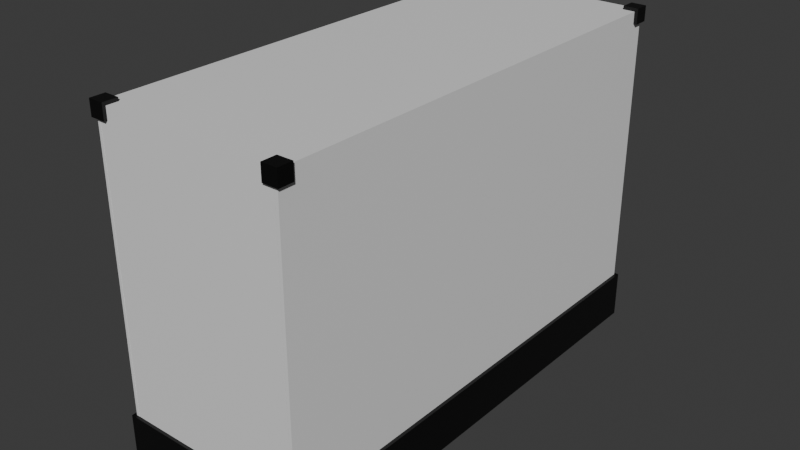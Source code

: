 # Source: SquareGlass.blend  (saved by Blender 4.1.23; exported with 4.5.12 LTS)
import bpy
from mathutils import Matrix  # noqa: F401  (used for matrix-valued properties, if any)

bpy.ops.wm.read_factory_settings(use_empty=True)
scene = bpy.context.scene
scene.name = 'Scene'

# ---- collections
col_collection = bpy.data.collections.new('Collection'); scene.collection.children.link(col_collection)

# ---- materials (node trees are filled in below, after node groups)
mat_material = bpy.data.materials.new('Material')
mat_material.alpha_threshold = 0.0
mat_material.use_transparent_shadow = False
mat_material.roughness = 0.5
mat_material.line_color = (0.0, 0.0, 0.0, 1.0)
mat_blackplastic = bpy.data.materials.new('BlackPlastic')
mat_blackplastic.use_transparent_shadow = False
mat_material_001 = bpy.data.materials.new('Material.001')
mat_material_001.alpha_threshold = 0.0
mat_material_001.use_transparent_shadow = False
mat_material_001.roughness = 0.5
mat_material_001.line_color = (0.0, 0.0, 0.0, 1.0)
mat_material_004 = bpy.data.materials.new('Material.004')
mat_material_004.alpha_threshold = 0.0
mat_material_004.use_transparent_shadow = False
mat_material_004.roughness = 0.5
mat_material_004.line_color = (0.0, 0.0, 0.0, 1.0)
mat_material_005 = bpy.data.materials.new('Material.005')
mat_material_005.alpha_threshold = 0.0
mat_material_005.use_transparent_shadow = False
mat_material_005.roughness = 0.5
mat_material_005.line_color = (0.0, 0.0, 0.0, 1.0)
mat_material_006 = bpy.data.materials.new('Material.006')
mat_material_006.alpha_threshold = 0.0
mat_material_006.use_transparent_shadow = False
mat_material_006.roughness = 0.5
mat_material_006.line_color = (0.0, 0.0, 0.0, 1.0)

# ---- material node trees
mat_material.use_nodes = True; mat_material.node_tree.nodes.clear()
_N = mat_material.node_tree.nodes; _L = mat_material.node_tree.links
n0 = _N.new('ShaderNodeOutputMaterial'); n0.name = 'Material Output'; n0.location = (300, 300)
n1 = _N.new('ShaderNodeBsdfPrincipled'); n1.name = 'Principled BSDF'; n1.location = (10, 300)
n1.inputs[3].default_value = 1.45
_L.new(n1.outputs[0], n0.inputs[0])
n0.is_active_output = True
mat_blackplastic.use_nodes = True; mat_blackplastic.node_tree.nodes.clear()
_N = mat_blackplastic.node_tree.nodes; _L = mat_blackplastic.node_tree.links
n0 = _N.new('ShaderNodeBsdfPrincipled'); n0.name = 'Principled BSDF'; n0.location = (10, 300)
n0.inputs[0].default_value = (0.0, 0.0, 0.0, 1.0)
n1 = _N.new('ShaderNodeOutputMaterial'); n1.name = 'Material Output'; n1.location = (300, 300)
_L.new(n0.outputs[0], n1.inputs[0])
n1.is_active_output = True
mat_material_001.use_nodes = True; mat_material_001.node_tree.nodes.clear()
_N = mat_material_001.node_tree.nodes; _L = mat_material_001.node_tree.links
n0 = _N.new('ShaderNodeOutputMaterial'); n0.name = 'Material Output'; n0.location = (300, 300)
n1 = _N.new('ShaderNodeBsdfPrincipled'); n1.name = 'Principled BSDF'; n1.location = (10, 300)
n1.inputs[3].default_value = 1.45
_L.new(n1.outputs[0], n0.inputs[0])
n0.is_active_output = True
mat_material_004.use_nodes = True; mat_material_004.node_tree.nodes.clear()
_N = mat_material_004.node_tree.nodes; _L = mat_material_004.node_tree.links
n0 = _N.new('ShaderNodeOutputMaterial'); n0.name = 'Material Output'; n0.location = (300, 300)
n1 = _N.new('ShaderNodeBsdfPrincipled'); n1.name = 'Principled BSDF'; n1.location = (10, 300)
n1.inputs[3].default_value = 1.45
_L.new(n1.outputs[0], n0.inputs[0])
n0.is_active_output = True
mat_material_005.use_nodes = True; mat_material_005.node_tree.nodes.clear()
_N = mat_material_005.node_tree.nodes; _L = mat_material_005.node_tree.links
n0 = _N.new('ShaderNodeOutputMaterial'); n0.name = 'Material Output'; n0.location = (300, 300)
n1 = _N.new('ShaderNodeBsdfPrincipled'); n1.name = 'Principled BSDF'; n1.location = (10, 300)
n1.inputs[3].default_value = 1.45
_L.new(n1.outputs[0], n0.inputs[0])
n0.is_active_output = True
mat_material_006.use_nodes = True; mat_material_006.node_tree.nodes.clear()
_N = mat_material_006.node_tree.nodes; _L = mat_material_006.node_tree.links
n0 = _N.new('ShaderNodeOutputMaterial'); n0.name = 'Material Output'; n0.location = (300, 300)
n1 = _N.new('ShaderNodeBsdfPrincipled'); n1.name = 'Principled BSDF'; n1.location = (10, 300)
n1.inputs[3].default_value = 1.45
_L.new(n1.outputs[0], n0.inputs[0])
n0.is_active_output = True

# ---- world
world_world = bpy.data.worlds.new('World'); scene.world = world_world
world_world.use_nodes = True; world_world.node_tree.nodes.clear()
_N = world_world.node_tree.nodes; _L = world_world.node_tree.links
n0 = _N.new('ShaderNodeOutputWorld'); n0.name = 'World Output'; n0.location = (300, 300)
n1 = _N.new('ShaderNodeBackground'); n1.name = 'Background'; n1.location = (10, 300)
n1.inputs[0].default_value = (0.05088, 0.05088, 0.05088, 1.0)
_L.new(n1.outputs[0], n0.inputs[0])
n0.is_active_output = True
world_world.color = (0.05088, 0.05088, 0.05088)
world_world.use_sun_shadow = False
world_world.sun_shadow_jitter_overblur = 0.0

# ---- meshes
me_cube = bpy.data.meshes.new('Cube')
me_cube.from_pydata([(2.0, 5.0, 6.0), (2.0, 5.0, 5.935), (2.0, -5.0, 6.0), (2.0, -5.0, 5.935), (-2.0, 5.0, 6.0), (-2.0, 5.0, 5.935), (-2.0, -5.0, 6.0), (-2.0, -5.0, 5.935)], [], [(0, 4, 6, 2), (3, 2, 6, 7), (7, 6, 4, 5), (5, 1, 3, 7), (1, 0, 2, 3), (5, 4, 0, 1)])
_uv = me_cube.uv_layers.new(name='UVMap')
_uv.uv.foreach_set('vector', [0.625, 0.5, 0.875, 0.5, 0.875, 0.75, 0.625, 0.75, 0.375, 0.75, 0.625, 0.75, 0.625, 1.0, 0.375, 1.0, 0.375, 0.0, 0.625, 0.0, 0.625, 0.25, 0.375, 0.25, 0.125, 0.5, 0.375, 0.5, 0.375, 0.75, 0.125, 0.75, 0.375, 0.5, 0.625, 0.5, 0.625, 0.75, 0.375, 0.75, 0.375, 0.25, 0.625, 0.25, 0.625, 0.5, 0.375, 0.5])
me_cube.materials.append(mat_material)
me_cube.use_mirror_vertex_groups = False
me_cube.update()
me_cube_002 = bpy.data.meshes.new('Cube.002')
me_cube_002.from_pydata([(-0.2858, -1.0, -1.0), (-0.2858, -1.0, 0.2807), (-0.2858, 0.2596, -1.0), (-0.2858, 0.2596, 0.2807), (0.0, 0.0, 0.0), (1.0, -1.0, 0.2807), (1.0, 0.2596, -1.0), (1.0, 0.2596, 0.2807), (1.0, 0.0, 0.0), (1.0, 0.0, -1.0), (1.0, -1.0, 0.0), (0.0, -1.0, 0.0), (0.0, -1.0, -1.0), (0.0, 0.0, -1.0)], [], [(0, 1, 3, 2), (2, 3, 7, 6), (6, 7, 5, 10, 8, 9), (10, 5, 1, 0, 12, 11), (12, 0, 2, 6, 9, 13), (7, 3, 1, 5), (4, 8, 10, 11), (13, 4, 11, 12), (9, 8, 4, 13)])
_uv = me_cube_002.uv_layers.new(name='UVMap')
_uv.uv.foreach_set('vector', [0.375, 0.0, 0.625, 0.0, 0.625, 0.25, 0.375, 0.25, 0.375, 0.25, 0.625, 0.25, 0.625, 0.5, 0.375, 0.5, 0.375, 0.5, 0.625, 0.5, 0.625, 0.75, 0.5702, 0.75, 0.5702, 0.5515, 0.375, 0.5515, 0.5702, 0.75, 0.625, 0.75, 0.625, 1.0, 0.375, 1.0, 0.375, 0.9444, 0.5702, 0.9444, 0.1806, 0.75, 0.125, 0.75, 0.125, 0.5, 0.375, 0.5, 0.375, 0.5515, 0.1806, 0.5515, 0.625, 0.5, 0.875, 0.5, 0.875, 0.75, 0.625, 0.75, 0.875, 0.5, 0.8594, 0.5, 0.8594, 0.5062, 0.875, 0.5063, 0.6146, 0.25, 0.625, 0.25, 0.625, 0.2438, 0.6146, 0.2438, 0.6146, 0.2656, 0.625, 0.2656, 0.625, 0.25, 0.6146, 0.25])
me_cube_002.materials.append(mat_blackplastic)
me_cube_002.update()
me_cube_003 = bpy.data.meshes.new('Cube.003')
me_cube_003.from_pydata([(2.07, 5.061, 1.0), (2.07, 5.061, 0.0), (2.07, -5.063, 1.0), (2.07, -5.063, 0.0), (-2.068, 5.061, 1.0), (-2.068, 5.061, 0.0), (-2.068, -5.063, 1.0), (-2.068, -5.063, 0.0)], [], [(0, 4, 6, 2), (3, 2, 6, 7), (7, 6, 4, 5), (5, 1, 3, 7), (1, 0, 2, 3), (5, 4, 0, 1)])
me_cube_003.polygons.foreach_set('material_index', [1, 1, 1, 1, 1, 1])
_uv = me_cube_003.uv_layers.new(name='UVMap')
_uv.uv.foreach_set('vector', [0.625, 0.5, 0.875, 0.5, 0.875, 0.75, 0.625, 0.75, 0.375, 0.75, 0.625, 0.75, 0.625, 1.0, 0.375, 1.0, 0.375, 0.0, 0.625, 0.0, 0.625, 0.25, 0.375, 0.25, 0.125, 0.5, 0.375, 0.5, 0.375, 0.75, 0.125, 0.75, 0.375, 0.5, 0.625, 0.5, 0.625, 0.75, 0.375, 0.75, 0.375, 0.25, 0.625, 0.25, 0.625, 0.5, 0.375, 0.5])
me_cube_003.materials.append(mat_material_001)
me_cube_003.materials.append(mat_blackplastic)
me_cube_003.use_mirror_vertex_groups = False
me_cube_003.update()
me_cube_004 = bpy.data.meshes.new('Cube.004')
me_cube_004.from_pydata([(-0.2858, -1.0, -1.0), (-0.2858, -1.0, 0.2807), (-0.2858, 0.2596, -1.0), (-0.2858, 0.2596, 0.2807), (0.0, 0.0, 0.0), (1.0, -1.0, 0.2807), (1.0, 0.2596, -1.0), (1.0, 0.2596, 0.2807), (1.0, 0.0, 0.0), (1.0, 0.0, -1.0), (1.0, -1.0, 0.0), (0.0, -1.0, 0.0), (0.0, -1.0, -1.0), (0.0, 0.0, -1.0)], [], [(0, 1, 3, 2), (2, 3, 7, 6), (6, 7, 5, 10, 8, 9), (10, 5, 1, 0, 12, 11), (12, 0, 2, 6, 9, 13), (7, 3, 1, 5), (4, 8, 10, 11), (13, 4, 11, 12), (9, 8, 4, 13)])
_uv = me_cube_004.uv_layers.new(name='UVMap')
_uv.uv.foreach_set('vector', [0.375, 0.0, 0.625, 0.0, 0.625, 0.25, 0.375, 0.25, 0.375, 0.25, 0.625, 0.25, 0.625, 0.5, 0.375, 0.5, 0.375, 0.5, 0.625, 0.5, 0.625, 0.75, 0.5702, 0.75, 0.5702, 0.5515, 0.375, 0.5515, 0.5702, 0.75, 0.625, 0.75, 0.625, 1.0, 0.375, 1.0, 0.375, 0.9444, 0.5702, 0.9444, 0.1806, 0.75, 0.125, 0.75, 0.125, 0.5, 0.375, 0.5, 0.375, 0.5515, 0.1806, 0.5515, 0.625, 0.5, 0.875, 0.5, 0.875, 0.75, 0.625, 0.75, 0.875, 0.5, 0.8594, 0.5, 0.8594, 0.5062, 0.875, 0.5063, 0.6146, 0.25, 0.625, 0.25, 0.625, 0.2438, 0.6146, 0.2438, 0.6146, 0.2656, 0.625, 0.2656, 0.625, 0.25, 0.6146, 0.25])
me_cube_004.materials.append(mat_blackplastic)
me_cube_004.update()
me_cube_005 = bpy.data.meshes.new('Cube.005')
me_cube_005.from_pydata([(-0.2858, -1.0, -1.0), (-0.2858, -1.0, 0.2807), (-0.2858, 0.2596, -1.0), (-0.2858, 0.2596, 0.2807), (0.0, 0.0, 0.0), (1.0, -1.0, 0.2807), (1.0, 0.2596, -1.0), (1.0, 0.2596, 0.2807), (1.0, 0.0, 0.0), (1.0, 0.0, -1.0), (1.0, -1.0, 0.0), (0.0, -1.0, 0.0), (0.0, -1.0, -1.0), (0.0, 0.0, -1.0)], [], [(0, 1, 3, 2), (2, 3, 7, 6), (6, 7, 5, 10, 8, 9), (10, 5, 1, 0, 12, 11), (12, 0, 2, 6, 9, 13), (7, 3, 1, 5), (4, 8, 10, 11), (13, 4, 11, 12), (9, 8, 4, 13)])
_uv = me_cube_005.uv_layers.new(name='UVMap')
_uv.uv.foreach_set('vector', [0.375, 0.0, 0.625, 0.0, 0.625, 0.25, 0.375, 0.25, 0.375, 0.25, 0.625, 0.25, 0.625, 0.5, 0.375, 0.5, 0.375, 0.5, 0.625, 0.5, 0.625, 0.75, 0.5702, 0.75, 0.5702, 0.5515, 0.375, 0.5515, 0.5702, 0.75, 0.625, 0.75, 0.625, 1.0, 0.375, 1.0, 0.375, 0.9444, 0.5702, 0.9444, 0.1806, 0.75, 0.125, 0.75, 0.125, 0.5, 0.375, 0.5, 0.375, 0.5515, 0.1806, 0.5515, 0.625, 0.5, 0.875, 0.5, 0.875, 0.75, 0.625, 0.75, 0.875, 0.5, 0.8594, 0.5, 0.8594, 0.5062, 0.875, 0.5063, 0.6146, 0.25, 0.625, 0.25, 0.625, 0.2438, 0.6146, 0.2438, 0.6146, 0.2656, 0.625, 0.2656, 0.625, 0.25, 0.6146, 0.25])
me_cube_005.materials.append(mat_blackplastic)
me_cube_005.update()
me_cube_006 = bpy.data.meshes.new('Cube.006')
me_cube_006.from_pydata([(-0.2858, -1.0, -1.0), (-0.2858, -1.0, 0.2807), (-0.2858, 0.2596, -1.0), (-0.2858, 0.2596, 0.2807), (0.0, 0.0, 0.0), (1.0, -1.0, 0.2807), (1.0, 0.2596, -1.0), (1.0, 0.2596, 0.2807), (1.0, 0.0, 0.0), (1.0, 0.0, -1.0), (1.0, -1.0, 0.0), (0.0, -1.0, 0.0), (0.0, -1.0, -1.0), (0.0, 0.0, -1.0)], [], [(0, 1, 3, 2), (2, 3, 7, 6), (6, 7, 5, 10, 8, 9), (10, 5, 1, 0, 12, 11), (12, 0, 2, 6, 9, 13), (7, 3, 1, 5), (4, 8, 10, 11), (13, 4, 11, 12), (9, 8, 4, 13)])
_uv = me_cube_006.uv_layers.new(name='UVMap')
_uv.uv.foreach_set('vector', [0.375, 0.0, 0.625, 0.0, 0.625, 0.25, 0.375, 0.25, 0.375, 0.25, 0.625, 0.25, 0.625, 0.5, 0.375, 0.5, 0.375, 0.5, 0.625, 0.5, 0.625, 0.75, 0.5702, 0.75, 0.5702, 0.5515, 0.375, 0.5515, 0.5702, 0.75, 0.625, 0.75, 0.625, 1.0, 0.375, 1.0, 0.375, 0.9444, 0.5702, 0.9444, 0.1806, 0.75, 0.125, 0.75, 0.125, 0.5, 0.375, 0.5, 0.375, 0.5515, 0.1806, 0.5515, 0.625, 0.5, 0.875, 0.5, 0.875, 0.75, 0.625, 0.75, 0.875, 0.5, 0.8594, 0.5, 0.8594, 0.5062, 0.875, 0.5063, 0.6146, 0.25, 0.625, 0.25, 0.625, 0.2438, 0.6146, 0.2438, 0.6146, 0.2656, 0.625, 0.2656, 0.625, 0.25, 0.6146, 0.25])
me_cube_006.materials.append(mat_blackplastic)
me_cube_006.update()
me_cube_007 = bpy.data.meshes.new('Cube.007')
me_cube_007.from_pydata([(2.0, 5.0, 6.0), (2.0, 5.004, 6.0), (2.0, 5.004, 0.0), (2.0, 5.0, 5.935), (2.0, -5.003, 6.0), (2.0, -5.0, 6.0), (2.0, -5.003, 0.0), (2.0, -5.0, 5.935), (1.935, 5.004, 6.0), (1.935, 5.004, 0.0), (1.935, -5.003, 6.0), (1.935, -5.003, 0.0), (1.935, -5.0, 5.935), (1.935, -5.0, 6.0), (1.935, 5.0, 6.0), (1.935, 5.0, 5.935)], [], [(13, 10, 4, 5), (0, 1, 8, 14), (6, 4, 10, 11), (14, 8, 9, 11, 10, 13, 12, 15), (9, 2, 6, 11), (5, 4, 6, 2, 1, 0, 3, 7), (9, 8, 1, 2), (7, 12, 13, 5), (3, 15, 12, 7), (14, 15, 3, 0)])
_uv = me_cube_007.uv_layers.new(name='UVMap')
_uv.uv.foreach_set('vector', [0.875, 0.7499, 0.875, 0.75, 0.625, 0.75, 0.625, 0.7499, 0.625, 0.5001, 0.625, 0.5, 0.875, 0.5, 0.875, 0.5001, 0.375, 0.75, 0.625, 0.75, 0.625, 1.0, 0.375, 1.0, 0.625, 0.2499, 0.625, 0.25, 0.375, 0.25, 0.375, 0.0, 0.625, 0.0, 0.625, 6.589e-05, 0.6223, 6.589e-05, 0.6223, 0.2499, 0.125, 0.5, 0.375, 0.5, 0.375, 0.75, 0.125, 0.75, 0.625, 0.7499, 0.625, 0.75, 0.375, 0.75, 0.375, 0.5, 0.625, 0.5, 0.625, 0.5001, 0.6223, 0.5001, 0.6223, 0.7499, 0.375, 0.25, 0.625, 0.25, 0.625, 0.5, 0.375, 0.5, 0.375, 0.75, 0.375, 0.7541, 0.625, 0.7541, 0.625, 0.75, 0.375, 0.5, 0.3709, 0.5, 0.3709, 0.75, 0.375, 0.75, 0.625, 0.4959, 0.375, 0.4959, 0.375, 0.5, 0.625, 0.5])
me_cube_007.materials.append(mat_material)
me_cube_007.use_mirror_vertex_groups = False
me_cube_007.update()
me_cube_009 = bpy.data.meshes.new('Cube.009')
me_cube_009.from_pydata([(1.928, 5.0, 0.0), (1.928, 4.949, 0.0), (-1.937, 5.0, 0.0), (-1.937, 4.949, 0.0), (1.928, 4.949, 5.935), (-1.937, 4.949, 5.935), (-1.937, 5.0, 5.935), (1.928, 5.0, 5.935)], [], [(5, 3, 1, 4), (6, 2, 3, 5), (2, 0, 1, 3), (4, 1, 0, 7), (7, 0, 2, 6), (4, 7, 6, 5)])
_uv = me_cube_009.uv_layers.new(name='UVMap')
_uv.uv.foreach_set('vector', [0.6223, 1.0, 0.375, 1.0, 0.375, 0.75, 0.6223, 0.75, 0.6223, 0.25, 0.375, 0.25, 0.375, 0.0, 0.6223, 0.0, 0.125, 0.5, 0.375, 0.5, 0.375, 0.75, 0.125, 0.75, 0.6223, 0.75, 0.375, 0.75, 0.375, 0.5, 0.6223, 0.5, 0.6223, 0.5, 0.375, 0.5, 0.375, 0.25, 0.6223, 0.25, 0.3705, 0.5013, 0.3705, 0.5, 0.129, 0.5, 0.129, 0.5013])
me_cube_009.materials.append(mat_material_004)
me_cube_009.use_mirror_vertex_groups = False
me_cube_009.update()
me_cube_010 = bpy.data.meshes.new('Cube.010')
me_cube_010.from_pydata([(1.928, 5.0, 0.0), (1.928, 4.949, 0.0), (-1.937, 5.0, 0.0), (-1.937, 4.949, 0.0), (1.928, 4.949, 5.935), (-1.937, 4.949, 5.935), (-1.937, 5.0, 5.935), (1.928, 5.0, 5.935)], [], [(5, 3, 1, 4), (6, 2, 3, 5), (2, 0, 1, 3), (4, 1, 0, 7), (7, 0, 2, 6), (4, 7, 6, 5)])
_uv = me_cube_010.uv_layers.new(name='UVMap')
_uv.uv.foreach_set('vector', [0.6223, 1.0, 0.375, 1.0, 0.375, 0.75, 0.6223, 0.75, 0.6223, 0.25, 0.375, 0.25, 0.375, 0.0, 0.6223, 0.0, 0.125, 0.5, 0.375, 0.5, 0.375, 0.75, 0.125, 0.75, 0.6223, 0.75, 0.375, 0.75, 0.375, 0.5, 0.6223, 0.5, 0.6223, 0.5, 0.375, 0.5, 0.375, 0.25, 0.6223, 0.25, 0.3705, 0.7487, 0.3705, 0.75, 0.129, 0.75, 0.129, 0.7487])
me_cube_010.materials.append(mat_material_005)
me_cube_010.use_mirror_vertex_groups = False
me_cube_010.update()
me_cube_011 = bpy.data.meshes.new('Cube.011')
me_cube_011.from_pydata([(2.0, 5.004, 6.0), (2.0, 5.004, 0.0), (2.0, -5.003, 6.0), (2.0, -5.003, 0.0), (2.0, 5.0, 6.0), (1.935, 5.004, 6.0), (1.935, 5.004, 0.0), (2.0, 5.0, 5.935), (1.935, -5.003, 6.0), (2.0, -5.0, 6.0), (1.935, -5.003, 0.0), (2.0, -5.0, 5.935), (1.935, -5.0, 5.935), (1.935, -5.0, 6.0), (1.935, 5.0, 6.0), (1.935, 5.0, 5.935)], [], [(13, 8, 2, 9), (4, 0, 5, 14), (3, 2, 8, 10), (14, 5, 6, 10, 8, 13, 12, 15), (6, 1, 3, 10), (9, 2, 3, 1, 0, 4, 7, 11), (6, 5, 0, 1), (11, 12, 13, 9), (7, 15, 12, 11), (14, 15, 7, 4)])
_uv = me_cube_011.uv_layers.new(name='UVMap')
_uv.uv.foreach_set('vector', [0.875, 0.7499, 0.875, 0.75, 0.625, 0.75, 0.625, 0.7499, 0.625, 0.5001, 0.625, 0.5, 0.875, 0.5, 0.875, 0.5001, 0.375, 0.75, 0.625, 0.75, 0.625, 1.0, 0.375, 1.0, 0.625, 0.2499, 0.625, 0.25, 0.375, 0.25, 0.375, 0.0, 0.625, 0.0, 0.625, 6.589e-05, 0.6223, 6.589e-05, 0.6223, 0.2499, 0.125, 0.5, 0.375, 0.5, 0.375, 0.75, 0.125, 0.75, 0.625, 0.7499, 0.625, 0.75, 0.375, 0.75, 0.375, 0.5, 0.625, 0.5, 0.625, 0.5001, 0.6223, 0.5001, 0.6223, 0.7499, 0.375, 0.25, 0.625, 0.25, 0.625, 0.5, 0.375, 0.5, 0.375, 1.0, 0.375, 0.9959, 0.625, 0.9959, 0.625, 1.0, 0.125, 0.5, 0.1291, 0.5, 0.1291, 0.75, 0.125, 0.75, 0.625, 0.2541, 0.375, 0.2541, 0.375, 0.25, 0.625, 0.25])
me_cube_011.materials.append(mat_material_006)
me_cube_011.use_mirror_vertex_groups = False
me_cube_011.update()

# ---- objects
ob_toppanel = bpy.data.objects.new('TopPanel', me_cube)
ob_hinge = bpy.data.objects.new('Hinge', me_cube_002)
ob_base = bpy.data.objects.new('Base', me_cube_003)
ob_hinge_001 = bpy.data.objects.new('Hinge.001', me_cube_004)
ob_hinge_002 = bpy.data.objects.new('Hinge.002', me_cube_005)
ob_hinge_003 = bpy.data.objects.new('Hinge.003', me_cube_006)
ob_panel = bpy.data.objects.new('Panel', me_cube_007)
ob_panel_002 = bpy.data.objects.new('Panel.002', me_cube_009)
ob_panel_003 = bpy.data.objects.new('Panel.003', me_cube_010)
ob_panel_001 = bpy.data.objects.new('Panel.001', me_cube_011)

# ---- transforms, parenting, visibility, modifiers, constraints
ob_toppanel.location = (0.0, 0.0, 0.0)
ob_toppanel.lock_rotations_4d = False
ob_toppanel.empty_display_type = 'ARROWS'
ob_toppanel.lineart.crease_threshold = 0.0
ob_hinge.location = (-2.0, 5.0, 6.0)
ob_hinge.scale = (0.25, 0.25, 0.25)
ob_base.location = (0.0, 0.0, -1.0)
ob_base.lock_rotations_4d = False
ob_base.empty_display_type = 'ARROWS'
ob_base.lineart.crease_threshold = 0.0
ob_hinge_001.location = (2.0, 5.0, 6.0)
ob_hinge_001.scale = (-0.25, 0.25, 0.25)
ob_hinge_002.location = (2.0, -5.0, 6.0)
ob_hinge_002.scale = (-0.25, -0.25, 0.25)
ob_hinge_003.location = (-2.0, -5.0, 6.0)
ob_hinge_003.scale = (0.25, -0.25, 0.25)
ob_panel.location = (0.0, 0.0, 0.0)
ob_panel.lock_rotations_4d = False
ob_panel.empty_display_type = 'ARROWS'
ob_panel.lineart.crease_threshold = 0.0
ob_panel_002.location = (0.0, 0.0, 0.0)
ob_panel_002.lock_rotations_4d = False
ob_panel_002.empty_display_type = 'ARROWS'
ob_panel_002.lineart.crease_threshold = 0.0
ob_panel_003.location = (0.0, 0.0, 0.0)
ob_panel_003.scale = (1.0, -1.0, 1.0)
ob_panel_003.lock_rotations_4d = False
ob_panel_003.empty_display_type = 'ARROWS'
ob_panel_003.lineart.crease_threshold = 0.0
ob_panel_001.location = (0.0, 0.0, 0.0)
ob_panel_001.scale = (-1.0, 1.0, 1.0)
ob_panel_001.lock_rotations_4d = False
ob_panel_001.empty_display_type = 'ARROWS'
ob_panel_001.lineart.crease_threshold = 0.0

# ---- collection membership
col_collection.objects.link(ob_toppanel)
col_collection.objects.link(ob_hinge)
col_collection.objects.link(ob_base)
col_collection.objects.link(ob_hinge_001)
col_collection.objects.link(ob_hinge_002)
col_collection.objects.link(ob_hinge_003)
col_collection.objects.link(ob_panel)
col_collection.objects.link(ob_panel_002)
col_collection.objects.link(ob_panel_003)
col_collection.objects.link(ob_panel_001)

# ---- scene / render settings (as saved in the file)
scene.frame_start = 1; scene.frame_end = 250; scene.frame_set(1)
scene.render.engine = 'BLENDER_EEVEE_NEXT'
scene.cycles.sampling_pattern = 'TABULATED_SOBOL'
scene.eevee.ray_tracing_options.trace_max_roughness = 0.0
bpy.context.view_layer.update()

# ---- added for rendering (the .blend has no active camera and no usable light): camera, sun
cam_auto = bpy.data.cameras.new('AutoCamera')
cam_auto.lens = 50.0
cam_auto.sensor_width = 36.0
cam_auto.clip_end = 1000.0
ob_auto_camera = bpy.data.objects.new('AutoCamera', cam_auto)
scene.collection.objects.link(ob_auto_camera)
ob_auto_camera.location = (12.0551, -14.4661, 12.1791)
ob_auto_camera.rotation_euler = (1.09748, -7.21219e-08, 0.694738)
scene.camera = ob_auto_camera
light_auto_sun = bpy.data.lights.new('AutoSun', 'SUN')
light_auto_sun.energy = 3.0
light_auto_sun.angle = 0.0523599
ob_auto_sun = bpy.data.objects.new('AutoSun', light_auto_sun)
scene.collection.objects.link(ob_auto_sun)
ob_auto_sun.rotation_euler = (0.872665, 0.174533, 0.523599)
bpy.context.view_layer.update()
